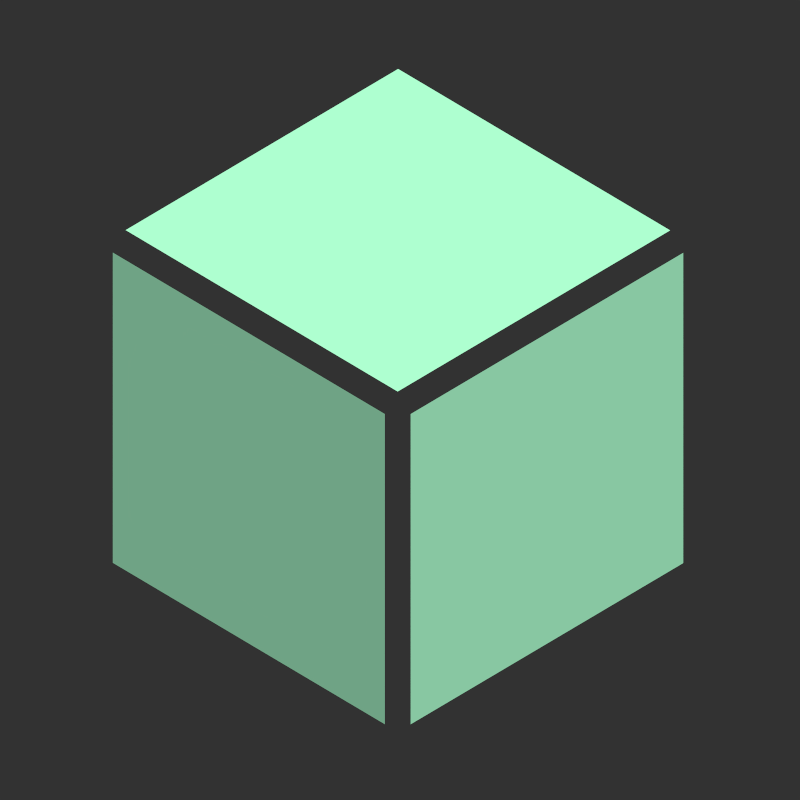 # Source: icon.blend  (saved by Blender 2.93.20; exported with 4.5.12 LTS)
import bpy
from mathutils import Matrix  # noqa: F401  (used for matrix-valued properties, if any)

bpy.ops.wm.read_factory_settings(use_empty=True)
scene = bpy.context.scene
scene.name = 'Scene'

# ---- collections
col_cad = bpy.data.collections.new('CAD'); scene.collection.children.link(col_cad)
col_export = bpy.data.collections.new('Export'); scene.collection.children.link(col_export)

# ---- materials (node trees are filled in below, after node groups)
mat_theme_general_base = bpy.data.materials.new('theme.general.base')
mat_theme_general_base.alpha_threshold = 0.0
mat_theme_general_base.use_transparent_shadow = False
mat_theme_general_base.diffuse_color = (0.8217, 0.8217, 0.8217, 1.0)
mat_theme_general_base.roughness = 0.5
mat_theme_mesh_add_003 = bpy.data.materials.new('theme.mesh.add.003')
mat_theme_mesh_add_003.alpha_threshold = 0.0
mat_theme_mesh_add_003.use_transparent_shadow = False
mat_theme_mesh_add_003.diffuse_color = (0.09306, 0.5711, 0.2623, 1.0)
mat_theme_mesh_add_003.roughness = 0.5
mat_theme_mesh_add_002 = bpy.data.materials.new('theme.mesh.add.002')
mat_theme_mesh_add_002.alpha_threshold = 0.0
mat_theme_mesh_add_002.use_transparent_shadow = False
mat_theme_mesh_add_002.diffuse_color = (0.09306, 0.5711, 0.2623, 1.0)
mat_theme_mesh_add_002.roughness = 0.5
mat_theme_mesh_add_001 = bpy.data.materials.new('theme.mesh.add.001')
mat_theme_mesh_add_001.alpha_threshold = 0.0
mat_theme_mesh_add_001.use_transparent_shadow = False
mat_theme_mesh_add_001.diffuse_color = (0.09306, 0.5711, 0.2623, 1.0)
mat_theme_mesh_add_001.roughness = 0.5

# ---- material node trees
mat_theme_general_base.use_nodes = True; mat_theme_general_base.node_tree.nodes.clear()
_N = mat_theme_general_base.node_tree.nodes; _L = mat_theme_general_base.node_tree.links
n0 = _N.new('ShaderNodeOutputMaterial'); n0.name = 'Material Output'; n0.location = (1631, 462)
n1 = _N.new('ShaderNodeEmission'); n1.name = 'Emission'; n1.location = (1372, 418)
n2 = _N.new('ShaderNodeRGB'); n2.name = 'RGB'; n2.location = (903, 498)
n2.outputs[0].default_value = (0.196, 0.196, 0.196, 1.0)
_L.new(n1.outputs[0], n0.inputs[0])
_L.new(n2.outputs[0], n1.inputs[0])
n0.is_active_output = True
mat_theme_mesh_add_003.use_nodes = True; mat_theme_mesh_add_003.node_tree.nodes.clear()
_N = mat_theme_mesh_add_003.node_tree.nodes; _L = mat_theme_mesh_add_003.node_tree.links
n0 = _N.new('ShaderNodeEmission'); n0.name = 'Emission'; n0.location = (1348, 473)
n1 = _N.new('ShaderNodeOutputMaterial'); n1.name = 'Material Output'; n1.location = (1566, 462)
n2 = _N.new('ShaderNodeRGB'); n2.name = 'RGB'; n2.location = (599, 336)
n2.outputs[0].default_value = (0.4248, 1.0, 0.6322, 1.0)
_L.new(n0.outputs[0], n1.inputs[0])
_L.new(n2.outputs[0], n0.inputs[0])
n1.is_active_output = True
mat_theme_mesh_add_002.use_nodes = True; mat_theme_mesh_add_002.node_tree.nodes.clear()
_N = mat_theme_mesh_add_002.node_tree.nodes; _L = mat_theme_mesh_add_002.node_tree.links
n0 = _N.new('ShaderNodeOutputMaterial'); n0.name = 'Material Output'; n0.location = (1566, 462)
n1 = _N.new('ShaderNodeEmission'); n1.name = 'Emission'; n1.location = (1348, 473)
n2 = _N.new('ShaderNodeRGB'); n2.name = 'RGB'; n2.location = (954, 437)
n2.outputs[0].default_value = (0.246, 0.5705, 0.3633, 1.0)
_L.new(n1.outputs[0], n0.inputs[0])
_L.new(n2.outputs[0], n1.inputs[0])
n0.is_active_output = True
mat_theme_mesh_add_001.use_nodes = True; mat_theme_mesh_add_001.node_tree.nodes.clear()
_N = mat_theme_mesh_add_001.node_tree.nodes; _L = mat_theme_mesh_add_001.node_tree.links
n0 = _N.new('ShaderNodeEmission'); n0.name = 'Emission'; n0.location = (1348, 473)
n1 = _N.new('ShaderNodeOutputMaterial'); n1.name = 'Material Output'; n1.location = (1566, 462)
n2 = _N.new('ShaderNodeRGB'); n2.name = 'RGB.002'; n2.location = (873, 420)
n2.outputs[0].default_value = (0.1606, 0.3672, 0.2355, 1.0)
_L.new(n0.outputs[0], n1.inputs[0])
_L.new(n2.outputs[0], n0.inputs[0])
n1.is_active_output = True

# ---- world
world_world = bpy.data.worlds.new('World'); scene.world = world_world
world_world.use_nodes = True; world_world.node_tree.nodes.clear()
_N = world_world.node_tree.nodes; _L = world_world.node_tree.links
n0 = _N.new('ShaderNodeOutputWorld'); n0.name = 'World Output'; n0.location = (300, 300)
n1 = _N.new('ShaderNodeBackground'); n1.name = 'Background'; n1.location = (10, 300)
n1.inputs[0].default_value = (0.03207, 0.03207, 0.03207, 1.0)
_L.new(n1.outputs[0], n0.inputs[0])
n0.is_active_output = True
world_world.color = (0.05088, 0.05088, 0.05088)
world_world.use_sun_shadow = False
world_world.sun_shadow_jitter_overblur = 0.0
world_world.cycles.sampling_method = 'MANUAL'

# ---- cameras
cam_camera = bpy.data.cameras.new('Camera')
cam_camera.type = 'ORTHO'
cam_camera.ortho_scale = 1.9

# ---- meshes
me_circle_064 = bpy.data.meshes.new('Circle.064')
me_circle_064.from_pydata([(-1.0, -1.0, 0.0), (1.0, -1.0, 0.0), (-1.0, 1.0, 0.0), (1.0, 1.0, 0.0), (-0.7899, -0.7899, 0.0), (0.7899, -0.7899, 0.0), (-0.7899, 0.7899, 0.0), (0.7899, 0.7899, 0.0)], [(2, 0), (0, 1), (1, 3), (3, 2), (6, 4), (4, 5), (5, 7), (7, 6)], [])
_uv = me_circle_064.uv_layers.new(name='Orco')
_uv.uv.foreach_set('vector', [])
_ca = me_circle_064.color_attributes.new('Col', 'BYTE_COLOR', 'CORNER')
_ca.data.foreach_set('color', [])
me_circle_064.materials.append(mat_theme_general_base)
me_circle_064.use_remesh_preserve_volume = False
me_circle_064.use_remesh_preserve_attributes = False
me_circle_064.use_mirror_vertex_groups = False
me_circle_064.use_paint_bone_selection = False
me_circle_064.use_paint_mask = True
me_circle_064.update()
me_cube = bpy.data.meshes.new('Cube')
me_cube.from_pydata([(-0.3077, 0.0001507, -0.0002049), (0.0002544, 0.1823, -0.2479), (-0.0002544, -0.1823, 0.2479), (0.3077, -0.0001507, 0.0002049)], [], [(3, 1, 0, 2)])
_uv = me_cube.uv_layers.new(name='UVMap')
_uv.uv.foreach_set('vector', [0.625, 0.5, 0.875, 0.5, 0.875, 0.75, 0.625, 0.75])
_ca = me_cube.color_attributes.new('Col', 'BYTE_COLOR', 'CORNER')
_ca.data.foreach_set('color', [1.0, 1.0, 1.0, 1.0, 1.0, 1.0, 1.0, 1.0, 1.0, 1.0, 1.0, 1.0, 1.0, 1.0, 1.0, 1.0])
me_cube.materials.append(mat_theme_mesh_add_003)
me_cube.use_remesh_fix_poles = True
me_cube.use_remesh_preserve_attributes = False
me_cube.use_mirror_vertex_groups = False
me_cube.update()
me_cube_001 = bpy.data.meshes.new('Cube.001')
me_cube_001.from_pydata([(-0.154, -0.2664, -0.005042), (-0.154, 0.08424, 0.2528), (0.154, -0.08424, -0.2528), (0.154, 0.2664, 0.005042)], [], [(2, 3, 1, 0)])
_uv = me_cube_001.uv_layers.new(name='UVMap')
_uv.uv.foreach_set('vector', [0.375, 0.5, 0.625, 0.5, 0.625, 0.75, 0.375, 0.75])
_ca = me_cube_001.color_attributes.new('Col', 'BYTE_COLOR', 'CORNER')
_ca.data.foreach_set('color', [1.0, 1.0, 1.0, 1.0, 1.0, 1.0, 1.0, 1.0, 1.0, 1.0, 1.0, 1.0, 1.0, 1.0, 1.0, 1.0])
me_cube_001.materials.append(mat_theme_mesh_add_002)
me_cube_001.use_remesh_fix_poles = True
me_cube_001.use_remesh_preserve_attributes = False
me_cube_001.use_mirror_vertex_groups = False
me_cube_001.update()
me_cube_002 = bpy.data.meshes.new('Cube.002')
me_cube_002.from_pydata([(-0.1537, -0.08409, -0.253), (-0.1537, 0.2665, 0.004837), (0.1537, -0.2665, -0.004837), (0.1537, 0.08409, 0.253)], [], [(2, 3, 1, 0)])
_uv = me_cube_002.uv_layers.new(name='UVMap')
_uv.uv.foreach_set('vector', [0.375, 0.75, 0.625, 0.75, 0.625, 1.0, 0.375, 1.0])
_ca = me_cube_002.color_attributes.new('Col', 'BYTE_COLOR', 'CORNER')
_ca.data.foreach_set('color', [1.0, 1.0, 1.0, 1.0, 1.0, 1.0, 1.0, 1.0, 1.0, 1.0, 1.0, 1.0, 1.0, 1.0, 1.0, 1.0])
me_cube_002.materials.append(mat_theme_mesh_add_001)
me_cube_002.use_remesh_fix_poles = True
me_cube_002.use_remesh_preserve_attributes = False
me_cube_002.use_mirror_vertex_groups = False
me_cube_002.update()

# ---- objects
ob_camera = bpy.data.objects.new('Camera', cam_camera)
ob_ops_authoring_bim = bpy.data.objects.new('ops.authoring.bim', me_circle_064)
ob_cube = bpy.data.objects.new('Cube', me_cube)
ob_cube_001 = bpy.data.objects.new('Cube.001', me_cube_001)
ob_cube_002 = bpy.data.objects.new('Cube.002', me_cube_002)
ob_empty_003 = bpy.data.objects.new('Empty.003', None)

# ---- transforms, parenting, visibility, modifiers, constraints
ob_camera.location = (3.005, 0.9888, 0.2319)
ob_camera.lineart.crease_threshold = 0.0
ob_ops_authoring_bim.location = (3.0, 1.0, 0.0)
ob_ops_authoring_bim.empty_image_side = 'FRONT'
ob_ops_authoring_bim.lineart.crease_threshold = 0.0
ob_cube.parent = ob_ops_authoring_bim
ob_cube.matrix_parent_inverse = Matrix(((1.0, -0.0, 0.0, -3.0), (-0.0, 1.0, -0.0, -1.0), (0.0, -0.0, 1.0, -0.0), (-0.0, 0.0, -0.0, 1.0)))
ob_cube.location = (3.0, 1.392, 0.1248)
ob_cube.scale = (2.102, 2.102, 0.0)
ob_cube.lineart.crease_threshold = 0.0
ob_cube_001.parent = ob_ops_authoring_bim
ob_cube_001.matrix_parent_inverse = Matrix(((1.0, -0.0, 0.0, -3.0), (-0.0, 1.0, -0.0, -1.0), (0.0, -0.0, 1.0, -0.0), (-0.0, 0.0, -0.0, 1.0)))
ob_cube_001.location = (3.354, 0.7785, 0.1248)
ob_cube_001.scale = (2.102, 2.102, 0.0)
ob_cube_001.lineart.crease_threshold = 0.0
ob_cube_002.parent = ob_ops_authoring_bim
ob_cube_002.matrix_parent_inverse = Matrix(((1.0, -0.0, 0.0, -3.0), (-0.0, 1.0, -0.0, -1.0), (0.0, -0.0, 1.0, -0.0), (-0.0, 0.0, -0.0, 1.0)))
ob_cube_002.location = (2.646, 0.7788, 0.1248)
ob_cube_002.scale = (2.102, 2.102, 0.0)
ob_cube_002.lineart.crease_threshold = 0.0
ob_empty_003.location = (2.31, 2.31, 3.988e-05)
ob_empty_003.empty_display_type = 'IMAGE'
ob_empty_003.empty_display_size = 19.8
ob_empty_003.empty_image_offset = (-0.3481, -0.417)
ob_empty_003.lineart.crease_threshold = 0.0

# ---- collection membership
scene.collection.objects.link(ob_camera)
col_cad.objects.link(ob_ops_authoring_bim)
col_cad.objects.link(ob_cube)
col_cad.objects.link(ob_cube_001)
col_cad.objects.link(ob_cube_002)
col_cad.objects.link(ob_empty_003)
col_export.objects.link(ob_ops_authoring_bim)
col_export.objects.link(ob_cube)
col_export.objects.link(ob_cube_001)
col_export.objects.link(ob_cube_002)

# ---- scene / render settings (as saved in the file)
scene.camera = ob_camera
scene.frame_start = 1; scene.frame_end = 250; scene.frame_set(192)
scene.render.engine = 'BLENDER_EEVEE_NEXT'
scene.render.resolution_x = 64
scene.render.resolution_y = 64
scene.render.dither_intensity = 0.0
scene.render.film_transparent = True
scene.render.motion_blur_shutter = 1.0
scene.cycles.use_denoising = False
scene.cycles.samples = 40
scene.cycles.sampling_pattern = 'TABULATED_SOBOL'
scene.cycles.use_adaptive_sampling = False
scene.cycles.use_light_tree = False
scene.cycles.caustics_reflective = False
scene.cycles.caustics_refractive = False
scene.cycles.blur_glossy = 0.0
scene.cycles.max_bounces = 8
scene.cycles.diffuse_bounces = 0
scene.cycles.glossy_bounces = 1
scene.cycles.transmission_bounces = 2
scene.cycles.pixel_filter_type = 'BOX'
scene.cycles.sample_clamp_indirect = 0.0
scene.eevee.taa_samples = 1
scene.view_settings.view_transform = 'Standard'
bpy.context.view_layer.update()
